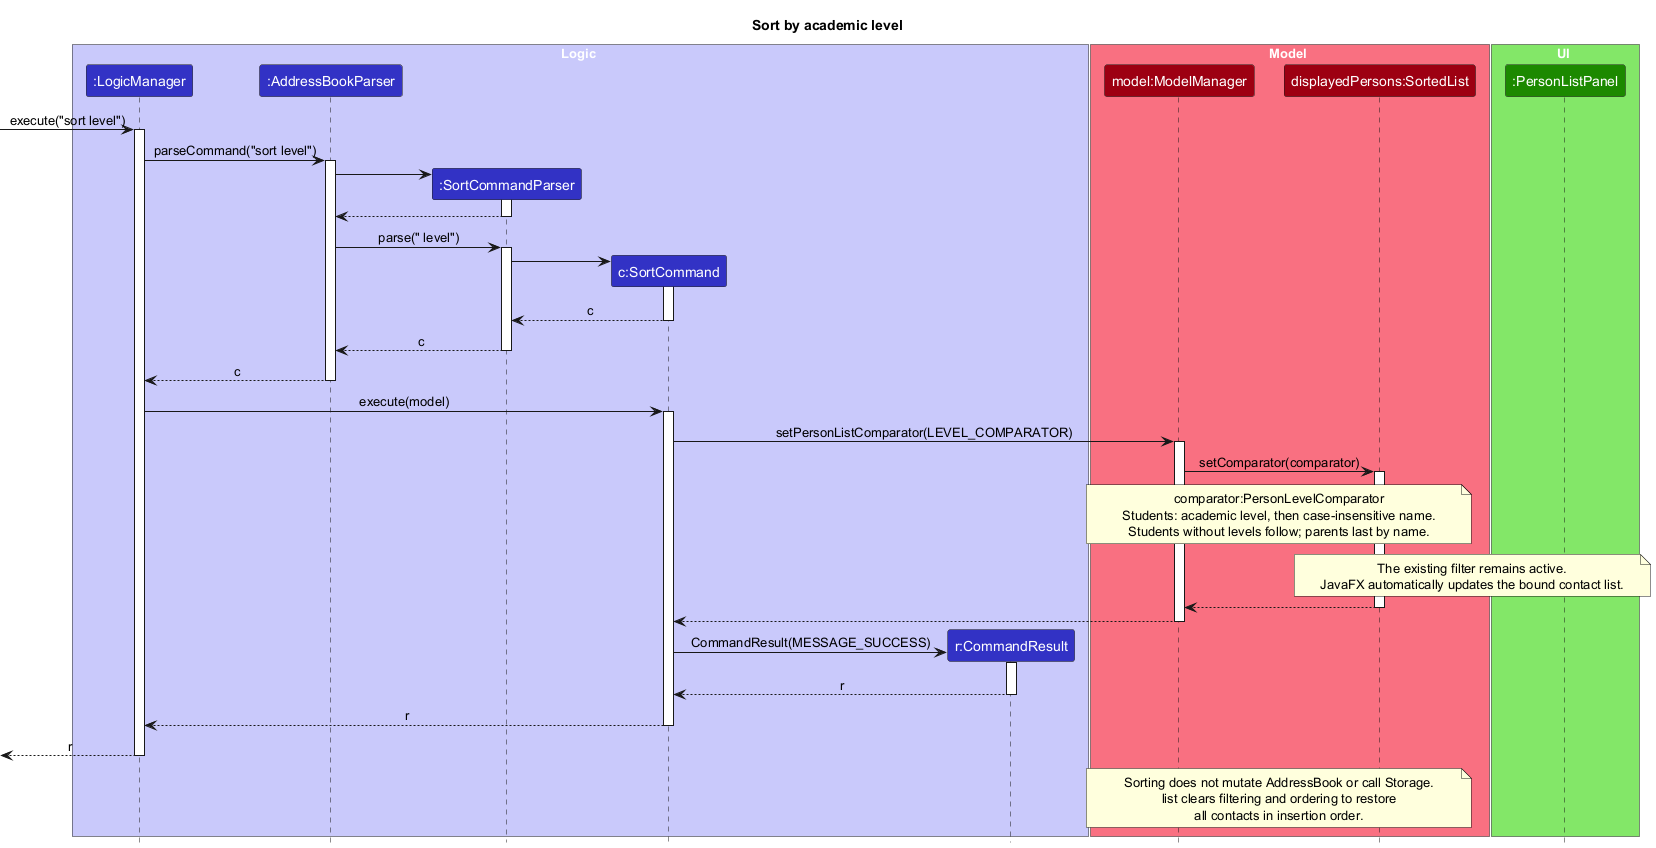

The diagram above was rendered by PlantUML. Its source (embedded in the PNG):
@startuml
!include style.puml
skinparam ArrowFontStyle plain
skinparam ParticipantFontColor #FFFFFF

title Sort by academic level

box Logic LOGIC_COLOR_T1
participant ":LogicManager" as LogicManager LOGIC_COLOR
participant ":AddressBookParser" as AddressBookParser LOGIC_COLOR
participant ":SortCommandParser" as SortCommandParser LOGIC_COLOR
participant "c:SortCommand" as SortCommand LOGIC_COLOR
participant "r:CommandResult" as CommandResult LOGIC_COLOR
end box

box Model MODEL_COLOR_T1
participant "model:ModelManager" as ModelManager MODEL_COLOR
participant "displayedPersons:SortedList" as SortedList MODEL_COLOR
end box

box UI UI_COLOR_T1
participant ":PersonListPanel" as PersonListPanel UI_COLOR
end box

[-> LogicManager : execute("sort level")
activate LogicManager
LogicManager -> AddressBookParser : parseCommand("sort level")
activate AddressBookParser

create SortCommandParser
AddressBookParser -> SortCommandParser
activate SortCommandParser
SortCommandParser --> AddressBookParser
deactivate SortCommandParser

AddressBookParser -> SortCommandParser : parse(" level")
activate SortCommandParser

create SortCommand
SortCommandParser -> SortCommand
activate SortCommand
SortCommand --> SortCommandParser : c
deactivate SortCommand

SortCommandParser --> AddressBookParser : c
deactivate SortCommandParser

AddressBookParser --> LogicManager : c
deactivate AddressBookParser

LogicManager -> SortCommand : execute(model)
activate SortCommand
SortCommand -> ModelManager : setPersonListComparator(LEVEL_COMPARATOR)
activate ModelManager
ModelManager -> SortedList : setComparator(comparator)
activate SortedList

note over ModelManager, SortedList
comparator:PersonLevelComparator
Students: academic level, then case-insensitive name.
Students without levels follow; parents last by name.
end note

note over SortedList, PersonListPanel
The existing filter remains active.
JavaFX automatically updates the bound contact list.
end note

SortedList --> ModelManager
deactivate SortedList
ModelManager --> SortCommand
deactivate ModelManager

create CommandResult
SortCommand -> CommandResult : CommandResult(MESSAGE_SUCCESS)
activate CommandResult
CommandResult --> SortCommand : r
deactivate CommandResult

SortCommand --> LogicManager : r
deactivate SortCommand
[<-- LogicManager : r
deactivate LogicManager

note over ModelManager, SortedList
Sorting does not mutate AddressBook or call Storage.
list clears filtering and ordering to restore
all contacts in insertion order.
end note
@enduml